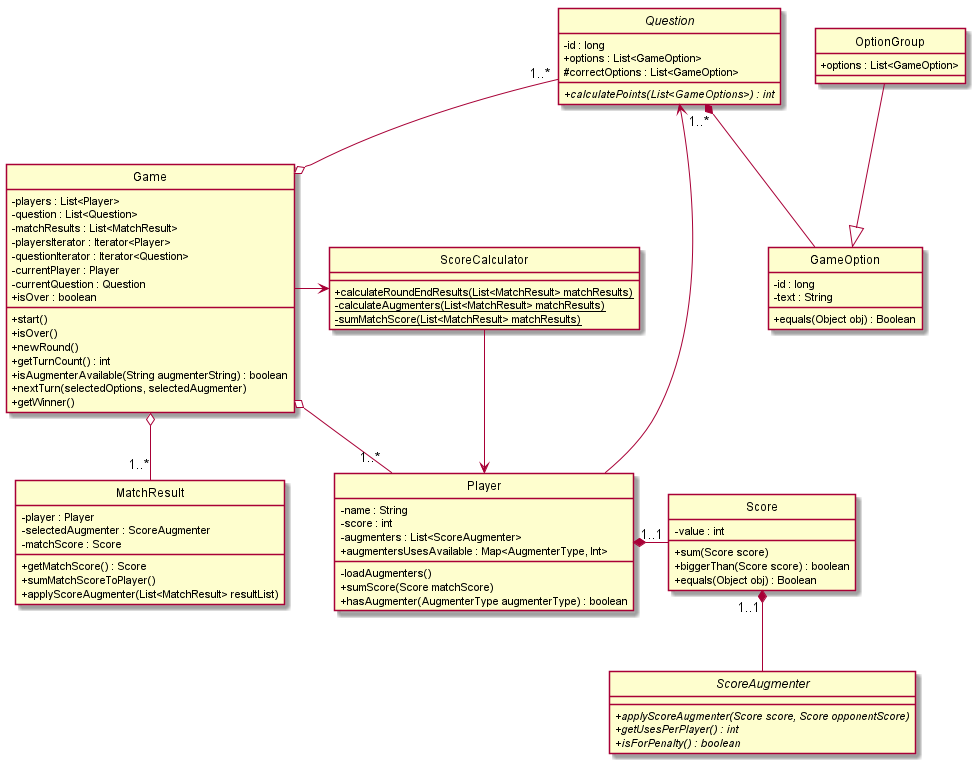

The diagram above was rendered by PlantUML. Its source (embedded in the PNG):
@startuml DiagramaUML-Clases-TP2
hide circle
skinparam classAttributeIconSize 0

abstract Question{
    - id : long
    + options : List<GameOption>
    # correctOptions : List<GameOption>
    + {abstract}calculatePoints(List<GameOptions>) : int
}

class GameOption{
    - id : long
	- text : String
    + equals(Object obj) : Boolean
}

class OptionGroup{
    + options : List<GameOption>
}

class MatchResult{
    - player : Player
	- selectedAugmenter : ScoreAugmenter
	- matchScore : Score
    + getMatchScore() : Score
    + sumMatchScoreToPlayer()
    + applyScoreAugmenter(List<MatchResult> resultList) 
}

class Score{
    - value : int
    + sum(Score score)
    + biggerThan(Score score) : boolean
    + equals(Object obj) : Boolean
}

class Game{	
    - players : List<Player>
	- question : List<Question>
    - matchResults : List<MatchResult>
    - playersIterator : Iterator<Player>
    - questionIterator : Iterator<Question>
	- currentPlayer : Player
    - currentQuestion : Question
    + isOver : boolean
    + start()
    + isOver()
    + newRound()
    + getTurnCount() : int
    + isAugmenterAvailable(String augmenterString) : boolean
    + nextTurn(selectedOptions, selectedAugmenter)
    + getWinner()
}

class ScoreCalculator{
    + {static} calculateRoundEndResults(List<MatchResult> matchResults)
	- {static} calculateAugmenters(List<MatchResult> matchResults)
    - {static} sumMatchScore(List<MatchResult> matchResults)

}

class Player{
    - name : String
	- score : int
    - augmenters : List<ScoreAugmenter>
	- loadAugmenters()
    + augmentersUsesAvailable : Map<AugmenterType, Int>
    + sumScore(Score matchScore)
    + hasAugmenter(AugmenterType augmenterType) : boolean
}

abstract ScoreAugmenter{
    + {abstract}applyScoreAugmenter(Score score, Score opponentScore)
    + {abstract}getUsesPerPlayer() : int 
    + {abstract}isForPenalty() : boolean
}


Game  o--up"1..*"  Question
Game o--right"1..*"  Player
Game o--down"1..*"  MatchResult
Game --right> ScoreCalculator

Score "1..1"*-- ScoreAugmenter
ScoreCalculator --> Player

Player --> Question

Player "1..1"*--right Score

Question "1..*"*-- GameOption
OptionGroup --|> GameOption

@enduml